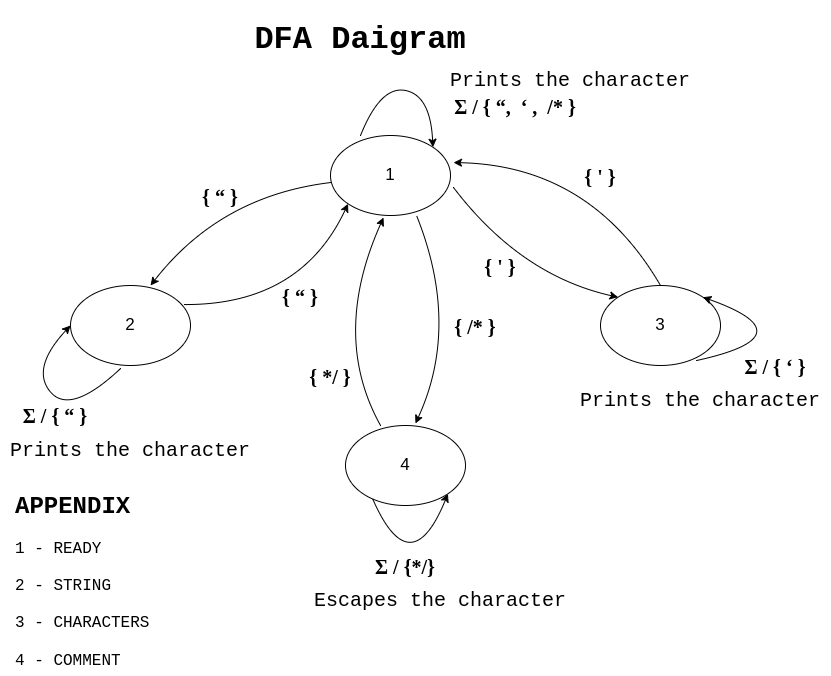

The diagram above was exported from draw.io. Its source (the exported page's mxGraphModel, read from the mxfile embedded in the PNG):
<mxGraphModel dx="1422" dy="729" grid="1" gridSize="10" guides="1" tooltips="1" connect="1" arrows="1" fold="1" page="1" pageScale="1" pageWidth="850" pageHeight="1100" math="0" shadow="0">
  <root>
    <mxCell id="0" />
    <mxCell id="1" parent="0" />
    <mxCell id="yBga7mSk_HXfpwkwMetI-1" value="&lt;font style=&quot;font-size: 17px;&quot;&gt;1&lt;/font&gt;" style="ellipse;whiteSpace=wrap;html=1;" vertex="1" parent="1">
      <mxGeometry x="350" y="160" width="120" height="80" as="geometry" />
    </mxCell>
    <mxCell id="yBga7mSk_HXfpwkwMetI-2" value="&lt;font style=&quot;font-size: 17px;&quot;&gt;2&lt;/font&gt;" style="ellipse;whiteSpace=wrap;html=1;" vertex="1" parent="1">
      <mxGeometry x="90" y="310" width="120" height="80" as="geometry" />
    </mxCell>
    <mxCell id="yBga7mSk_HXfpwkwMetI-3" value="&lt;font style=&quot;font-size: 17px;&quot;&gt;3&lt;/font&gt;" style="ellipse;whiteSpace=wrap;html=1;" vertex="1" parent="1">
      <mxGeometry x="620" y="310" width="120" height="80" as="geometry" />
    </mxCell>
    <mxCell id="yBga7mSk_HXfpwkwMetI-4" value="&lt;font style=&quot;font-size: 17px;&quot;&gt;4&lt;/font&gt;" style="ellipse;whiteSpace=wrap;html=1;" vertex="1" parent="1">
      <mxGeometry x="365" y="450" width="120" height="80" as="geometry" />
    </mxCell>
    <mxCell id="yBga7mSk_HXfpwkwMetI-9" value="&lt;h1 style=&quot;&quot;&gt;&lt;font face=&quot;Courier New&quot;&gt;APPENDIX&lt;/font&gt;&lt;/h1&gt;&lt;p style=&quot;font-size: 16px;&quot;&gt;&lt;font style=&quot;font-size: 16px;&quot; face=&quot;Courier New&quot;&gt;1 - READY&lt;/font&gt;&lt;/p&gt;&lt;p style=&quot;font-size: 16px;&quot;&gt;&lt;font style=&quot;font-size: 16px;&quot; face=&quot;Courier New&quot;&gt;2 - STRING&lt;/font&gt;&lt;/p&gt;&lt;p style=&quot;font-size: 16px;&quot;&gt;&lt;font style=&quot;font-size: 16px;&quot; face=&quot;Courier New&quot;&gt;3 - CHARACTERS&lt;/font&gt;&lt;/p&gt;&lt;p style=&quot;font-size: 16px;&quot;&gt;&lt;font style=&quot;font-size: 16px;&quot; face=&quot;Courier New&quot;&gt;4 - COMMENT&lt;/font&gt;&lt;/p&gt;" style="text;html=1;strokeColor=none;fillColor=none;spacing=5;spacingTop=-20;whiteSpace=wrap;overflow=hidden;rounded=0;align=left;" vertex="1" parent="1">
      <mxGeometry x="30" y="510" width="190" height="190" as="geometry" />
    </mxCell>
    <mxCell id="yBga7mSk_HXfpwkwMetI-11" value="&lt;h1&gt;DFA Daigram&lt;/h1&gt;" style="text;html=1;strokeColor=none;fillColor=none;align=center;verticalAlign=middle;whiteSpace=wrap;rounded=0;fontFamily=Courier New;fontSize=16;" vertex="1" parent="1">
      <mxGeometry x="260" y="50" width="240" height="30" as="geometry" />
    </mxCell>
    <mxCell id="yBga7mSk_HXfpwkwMetI-17" value="" style="endArrow=classic;html=1;fontFamily=Courier New;fontSize=16;exitX=0.942;exitY=0.238;exitDx=0;exitDy=0;curved=1;exitPerimeter=0;entryX=0;entryY=1;entryDx=0;entryDy=0;" edge="1" parent="1" source="yBga7mSk_HXfpwkwMetI-2" target="yBga7mSk_HXfpwkwMetI-1">
      <mxGeometry width="50" height="50" relative="1" as="geometry">
        <mxPoint x="400" y="360" as="sourcePoint" />
        <mxPoint x="450" y="310" as="targetPoint" />
        <Array as="points">
          <mxPoint x="320" y="330" />
        </Array>
      </mxGeometry>
    </mxCell>
    <mxCell id="yBga7mSk_HXfpwkwMetI-18" value="" style="endArrow=classic;html=1;fontFamily=Courier New;fontSize=16;entryX=0.667;entryY=0;entryDx=0;entryDy=0;entryPerimeter=0;curved=1;" edge="1" parent="1" source="yBga7mSk_HXfpwkwMetI-1" target="yBga7mSk_HXfpwkwMetI-2">
      <mxGeometry width="50" height="50" relative="1" as="geometry">
        <mxPoint x="400" y="360" as="sourcePoint" />
        <mxPoint x="450" y="310" as="targetPoint" />
        <Array as="points">
          <mxPoint x="240" y="220" />
        </Array>
      </mxGeometry>
    </mxCell>
    <mxCell id="yBga7mSk_HXfpwkwMetI-19" value="" style="endArrow=classic;html=1;fontFamily=Courier New;fontSize=16;curved=1;entryX=0.442;entryY=1.025;entryDx=0;entryDy=0;entryPerimeter=0;exitX=0.292;exitY=0;exitDx=0;exitDy=0;exitPerimeter=0;" edge="1" parent="1" source="yBga7mSk_HXfpwkwMetI-4" target="yBga7mSk_HXfpwkwMetI-1">
      <mxGeometry width="50" height="50" relative="1" as="geometry">
        <mxPoint x="400" y="360" as="sourcePoint" />
        <mxPoint x="450" y="310" as="targetPoint" />
        <Array as="points">
          <mxPoint x="350" y="360" />
        </Array>
      </mxGeometry>
    </mxCell>
    <mxCell id="yBga7mSk_HXfpwkwMetI-20" value="" style="endArrow=classic;html=1;fontFamily=Courier New;fontSize=16;curved=1;entryX=0.583;entryY=-0.025;entryDx=0;entryDy=0;entryPerimeter=0;exitX=0.717;exitY=1;exitDx=0;exitDy=0;exitPerimeter=0;" edge="1" parent="1" source="yBga7mSk_HXfpwkwMetI-1" target="yBga7mSk_HXfpwkwMetI-4">
      <mxGeometry width="50" height="50" relative="1" as="geometry">
        <mxPoint x="400" y="360" as="sourcePoint" />
        <mxPoint x="450" y="310" as="targetPoint" />
        <Array as="points">
          <mxPoint x="480" y="350" />
        </Array>
      </mxGeometry>
    </mxCell>
    <mxCell id="yBga7mSk_HXfpwkwMetI-22" value="" style="endArrow=classic;html=1;fontFamily=Courier New;fontSize=16;curved=1;entryX=1.025;entryY=0.338;entryDx=0;entryDy=0;entryPerimeter=0;exitX=0.5;exitY=0;exitDx=0;exitDy=0;" edge="1" parent="1" source="yBga7mSk_HXfpwkwMetI-3" target="yBga7mSk_HXfpwkwMetI-1">
      <mxGeometry width="50" height="50" relative="1" as="geometry">
        <mxPoint x="400" y="360" as="sourcePoint" />
        <mxPoint x="450" y="310" as="targetPoint" />
        <Array as="points">
          <mxPoint x="610" y="190" />
        </Array>
      </mxGeometry>
    </mxCell>
    <mxCell id="yBga7mSk_HXfpwkwMetI-23" value="" style="endArrow=classic;html=1;fontFamily=Courier New;fontSize=16;curved=1;exitX=1.025;exitY=0.65;exitDx=0;exitDy=0;exitPerimeter=0;entryX=0;entryY=0;entryDx=0;entryDy=0;" edge="1" parent="1" source="yBga7mSk_HXfpwkwMetI-1" target="yBga7mSk_HXfpwkwMetI-3">
      <mxGeometry width="50" height="50" relative="1" as="geometry">
        <mxPoint x="400" y="360" as="sourcePoint" />
        <mxPoint x="450" y="310" as="targetPoint" />
        <Array as="points">
          <mxPoint x="540" y="300" />
        </Array>
      </mxGeometry>
    </mxCell>
    <mxCell id="yBga7mSk_HXfpwkwMetI-24" value="" style="endArrow=classic;html=1;fontFamily=Courier New;fontSize=17;curved=1;exitX=0.417;exitY=1.038;exitDx=0;exitDy=0;exitPerimeter=0;entryX=0;entryY=0.5;entryDx=0;entryDy=0;" edge="1" parent="1" source="yBga7mSk_HXfpwkwMetI-2" target="yBga7mSk_HXfpwkwMetI-2">
      <mxGeometry width="50" height="50" relative="1" as="geometry">
        <mxPoint x="50" y="430" as="sourcePoint" />
        <mxPoint x="80" y="360" as="targetPoint" />
        <Array as="points">
          <mxPoint x="90" y="440" />
          <mxPoint x="50" y="393" />
        </Array>
      </mxGeometry>
    </mxCell>
    <mxCell id="yBga7mSk_HXfpwkwMetI-25" value="" style="endArrow=classic;html=1;fontFamily=Courier New;fontSize=17;curved=1;entryX=1;entryY=0;entryDx=0;entryDy=0;exitX=0.25;exitY=0.001;exitDx=0;exitDy=0;exitPerimeter=0;" edge="1" parent="1" source="yBga7mSk_HXfpwkwMetI-1" target="yBga7mSk_HXfpwkwMetI-1">
      <mxGeometry width="50" height="50" relative="1" as="geometry">
        <mxPoint x="400" y="350" as="sourcePoint" />
        <mxPoint x="450" y="300" as="targetPoint" />
        <Array as="points">
          <mxPoint x="400" y="110" />
          <mxPoint x="450" y="120" />
        </Array>
      </mxGeometry>
    </mxCell>
    <mxCell id="yBga7mSk_HXfpwkwMetI-27" value="" style="endArrow=classic;html=1;fontFamily=Courier New;fontSize=17;curved=1;entryX=1;entryY=1;entryDx=0;entryDy=0;exitX=0.225;exitY=0.913;exitDx=0;exitDy=0;exitPerimeter=0;" edge="1" parent="1" source="yBga7mSk_HXfpwkwMetI-4" target="yBga7mSk_HXfpwkwMetI-4">
      <mxGeometry width="50" height="50" relative="1" as="geometry">
        <mxPoint x="400" y="350" as="sourcePoint" />
        <mxPoint x="450" y="300" as="targetPoint" />
        <Array as="points">
          <mxPoint x="430" y="610" />
        </Array>
      </mxGeometry>
    </mxCell>
    <mxCell id="yBga7mSk_HXfpwkwMetI-28" value="" style="endArrow=classic;html=1;fontFamily=Courier New;fontSize=17;curved=1;entryX=1;entryY=0;entryDx=0;entryDy=0;exitX=0.8;exitY=0.938;exitDx=0;exitDy=0;exitPerimeter=0;" edge="1" parent="1" source="yBga7mSk_HXfpwkwMetI-3" target="yBga7mSk_HXfpwkwMetI-3">
      <mxGeometry width="50" height="50" relative="1" as="geometry">
        <mxPoint x="400" y="350" as="sourcePoint" />
        <mxPoint x="450" y="300" as="targetPoint" />
        <Array as="points">
          <mxPoint x="830" y="360" />
        </Array>
      </mxGeometry>
    </mxCell>
    <mxCell id="yBga7mSk_HXfpwkwMetI-30" value="&lt;p style=&quot;margin-bottom: 0in; line-height: 1px; background: transparent; text-align: start;&quot;&gt;&lt;font size=&quot;1&quot; style=&quot;&quot; face=&quot;Liberation Serif, serif&quot;&gt;&lt;b style=&quot;font-size: 20px;&quot;&gt;Σ / { “ }&lt;/b&gt;&lt;/font&gt;&lt;/p&gt;" style="text;html=1;strokeColor=none;fillColor=none;align=center;verticalAlign=middle;whiteSpace=wrap;rounded=0;fontFamily=Courier New;fontSize=17;" vertex="1" parent="1">
      <mxGeometry x="30" y="420" width="90" height="30" as="geometry" />
    </mxCell>
    <mxCell id="yBga7mSk_HXfpwkwMetI-31" value="&lt;p style=&quot;margin-bottom: 0in; line-height: 1px; background: transparent; text-align: start;&quot;&gt;&lt;font size=&quot;1&quot; style=&quot;&quot; face=&quot;Liberation Serif, serif&quot;&gt;&lt;b style=&quot;font-size: 20px;&quot;&gt;{ “ }&lt;/b&gt;&lt;/font&gt;&lt;/p&gt;" style="text;html=1;strokeColor=none;fillColor=none;align=center;verticalAlign=middle;whiteSpace=wrap;rounded=0;fontFamily=Courier New;fontSize=20;" vertex="1" parent="1">
      <mxGeometry x="210" y="200" width="60" height="30" as="geometry" />
    </mxCell>
    <mxCell id="yBga7mSk_HXfpwkwMetI-32" value="&lt;p style=&quot;margin-bottom: 0in; line-height: 1px; background: transparent; text-align: start;&quot;&gt;&lt;font size=&quot;1&quot; style=&quot;&quot; face=&quot;Liberation Serif, serif&quot;&gt;&lt;b style=&quot;font-size: 20px;&quot;&gt;{ “ }&lt;/b&gt;&lt;/font&gt;&lt;/p&gt;" style="text;html=1;strokeColor=none;fillColor=none;align=center;verticalAlign=middle;whiteSpace=wrap;rounded=0;fontFamily=Courier New;fontSize=20;" vertex="1" parent="1">
      <mxGeometry x="290" y="300" width="60" height="30" as="geometry" />
    </mxCell>
    <mxCell id="yBga7mSk_HXfpwkwMetI-33" value="&lt;p style=&quot;margin-bottom: 0in; line-height: 1px; background: transparent; text-align: start;&quot;&gt;&lt;font style=&quot;font-size: 20px;&quot; face=&quot;Liberation Serif, serif&quot;&gt;&lt;b&gt;Σ / {*/}&lt;/b&gt;&lt;/font&gt;&lt;/p&gt;" style="text;html=1;strokeColor=none;fillColor=none;align=center;verticalAlign=middle;whiteSpace=wrap;rounded=0;fontFamily=Courier New;fontSize=20;" vertex="1" parent="1">
      <mxGeometry x="385" y="570" width="80" height="30" as="geometry" />
    </mxCell>
    <mxCell id="yBga7mSk_HXfpwkwMetI-35" value="&lt;p style=&quot;margin-bottom: 0in; line-height: 1px; background: transparent; text-align: start;&quot;&gt;&lt;font style=&quot;font-size: 20px;&quot; face=&quot;Liberation Serif, serif&quot;&gt;&lt;b&gt;Σ / { “,&amp;nbsp; ‘ ,&amp;nbsp; /* }&lt;/b&gt;&lt;/font&gt;&lt;/p&gt;" style="text;html=1;strokeColor=none;fillColor=none;align=center;verticalAlign=middle;whiteSpace=wrap;rounded=0;fontFamily=Courier New;fontSize=20;" vertex="1" parent="1">
      <mxGeometry x="460" y="110" width="150" height="30" as="geometry" />
    </mxCell>
    <mxCell id="yBga7mSk_HXfpwkwMetI-36" value="&lt;p style=&quot;margin-bottom: 0in; line-height: 1px; background: transparent; text-align: start;&quot;&gt;&lt;font size=&quot;1&quot; style=&quot;&quot; face=&quot;Liberation Serif, serif&quot;&gt;&lt;b style=&quot;font-size: 20px;&quot;&gt;{ ' }&lt;/b&gt;&lt;/font&gt;&lt;/p&gt;" style="text;html=1;strokeColor=none;fillColor=none;align=center;verticalAlign=middle;whiteSpace=wrap;rounded=0;fontFamily=Courier New;fontSize=20;" vertex="1" parent="1">
      <mxGeometry x="590" y="180" width="60" height="30" as="geometry" />
    </mxCell>
    <mxCell id="yBga7mSk_HXfpwkwMetI-37" value="&lt;p style=&quot;margin-bottom: 0in; line-height: 1px; background: transparent; text-align: start;&quot;&gt;&lt;font size=&quot;1&quot; style=&quot;&quot; face=&quot;Liberation Serif, serif&quot;&gt;&lt;b style=&quot;font-size: 20px;&quot;&gt;{ ' }&lt;/b&gt;&lt;/font&gt;&lt;/p&gt;" style="text;html=1;strokeColor=none;fillColor=none;align=center;verticalAlign=middle;whiteSpace=wrap;rounded=0;fontFamily=Courier New;fontSize=20;" vertex="1" parent="1">
      <mxGeometry x="490" y="270" width="60" height="30" as="geometry" />
    </mxCell>
    <mxCell id="yBga7mSk_HXfpwkwMetI-39" value="&lt;p style=&quot;margin-bottom: 0in; line-height: 1px; background: transparent; text-align: start;&quot;&gt;&lt;font size=&quot;1&quot; style=&quot;&quot; face=&quot;Liberation Serif, serif&quot;&gt;&lt;b style=&quot;font-size: 20px;&quot;&gt;Σ / { ‘ }&lt;/b&gt;&lt;/font&gt;&lt;/p&gt;" style="text;html=1;strokeColor=none;fillColor=none;align=center;verticalAlign=middle;whiteSpace=wrap;rounded=0;fontFamily=Courier New;fontSize=20;" vertex="1" parent="1">
      <mxGeometry x="750" y="370" width="90" height="30" as="geometry" />
    </mxCell>
    <mxCell id="yBga7mSk_HXfpwkwMetI-40" value="&lt;p style=&quot;margin-bottom: 0in; line-height: 1px; background: transparent; text-align: start;&quot;&gt;&lt;font style=&quot;font-size: 20px;&quot; face=&quot;Liberation Serif, serif&quot;&gt;&lt;b&gt;{ /* }&lt;/b&gt;&lt;/font&gt;&lt;/p&gt;" style="text;html=1;strokeColor=none;fillColor=none;align=center;verticalAlign=middle;whiteSpace=wrap;rounded=0;fontFamily=Courier New;fontSize=20;" vertex="1" parent="1">
      <mxGeometry x="465" y="330" width="60" height="30" as="geometry" />
    </mxCell>
    <mxCell id="yBga7mSk_HXfpwkwMetI-41" value="&lt;p style=&quot;margin-bottom: 0in; line-height: 1px; background: transparent; text-align: start;&quot;&gt;&lt;font style=&quot;font-size: 20px;&quot; face=&quot;Liberation Serif, serif&quot;&gt;&lt;b&gt;{ */ }&lt;/b&gt;&lt;/font&gt;&lt;/p&gt;" style="text;html=1;strokeColor=none;fillColor=none;align=center;verticalAlign=middle;whiteSpace=wrap;rounded=0;fontFamily=Courier New;fontSize=20;" vertex="1" parent="1">
      <mxGeometry x="320" y="380" width="60" height="30" as="geometry" />
    </mxCell>
    <mxCell id="yBga7mSk_HXfpwkwMetI-42" value="Escapes the character" style="text;html=1;strokeColor=none;fillColor=none;align=center;verticalAlign=middle;whiteSpace=wrap;rounded=0;fontFamily=Courier New;fontSize=20;" vertex="1" parent="1">
      <mxGeometry x="330" y="610" width="260" height="30" as="geometry" />
    </mxCell>
    <mxCell id="yBga7mSk_HXfpwkwMetI-43" value="Prints the character" style="text;html=1;strokeColor=none;fillColor=none;align=center;verticalAlign=middle;whiteSpace=wrap;rounded=0;fontFamily=Courier New;fontSize=20;" vertex="1" parent="1">
      <mxGeometry x="20" y="460" width="260" height="30" as="geometry" />
    </mxCell>
    <mxCell id="yBga7mSk_HXfpwkwMetI-44" value="Prints the character" style="text;html=1;strokeColor=none;fillColor=none;align=center;verticalAlign=middle;whiteSpace=wrap;rounded=0;fontFamily=Courier New;fontSize=20;" vertex="1" parent="1">
      <mxGeometry x="590" y="410" width="260" height="30" as="geometry" />
    </mxCell>
    <mxCell id="yBga7mSk_HXfpwkwMetI-45" value="Prints the character" style="text;html=1;strokeColor=none;fillColor=none;align=center;verticalAlign=middle;whiteSpace=wrap;rounded=0;fontFamily=Courier New;fontSize=20;" vertex="1" parent="1">
      <mxGeometry x="460" y="90" width="260" height="30" as="geometry" />
    </mxCell>
  </root>
</mxGraphModel>